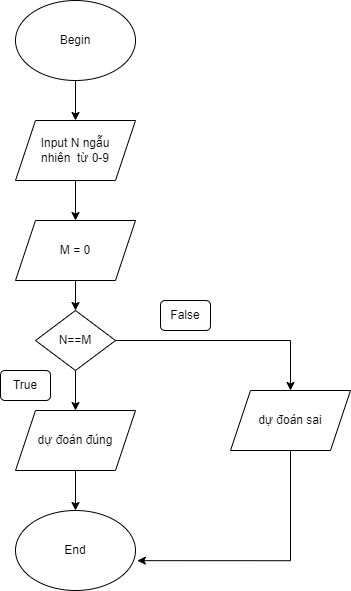

The diagram above was exported from draw.io. Its source (the exported page's mxGraphModel, read from the mxfile embedded in the PNG):
<mxGraphModel dx="1038" dy="513" grid="1" gridSize="10" guides="1" tooltips="1" connect="1" arrows="1" fold="1" page="1" pageScale="1" pageWidth="850" pageHeight="1100" math="0" shadow="0">
  <root>
    <mxCell id="0" />
    <mxCell id="1" parent="0" />
    <mxCell id="auzam0T1h0DHrcQJICqn-7" value="" style="edgeStyle=orthogonalEdgeStyle;rounded=0;orthogonalLoop=1;jettySize=auto;html=1;" edge="1" parent="1" source="auzam0T1h0DHrcQJICqn-1" target="auzam0T1h0DHrcQJICqn-4">
      <mxGeometry relative="1" as="geometry" />
    </mxCell>
    <mxCell id="auzam0T1h0DHrcQJICqn-1" value="Begin" style="ellipse;whiteSpace=wrap;html=1;" vertex="1" parent="1">
      <mxGeometry x="305" y="120" width="120" height="80" as="geometry" />
    </mxCell>
    <mxCell id="auzam0T1h0DHrcQJICqn-3" value="End" style="ellipse;whiteSpace=wrap;html=1;" vertex="1" parent="1">
      <mxGeometry x="305" y="630" width="120" height="80" as="geometry" />
    </mxCell>
    <mxCell id="auzam0T1h0DHrcQJICqn-9" value="" style="edgeStyle=orthogonalEdgeStyle;rounded=0;orthogonalLoop=1;jettySize=auto;html=1;" edge="1" parent="1" source="auzam0T1h0DHrcQJICqn-4">
      <mxGeometry relative="1" as="geometry">
        <mxPoint x="365" y="340" as="targetPoint" />
      </mxGeometry>
    </mxCell>
    <mxCell id="auzam0T1h0DHrcQJICqn-4" value="Input N ngẫu&lt;br&gt;nhiên&amp;nbsp; từ 0-9" style="shape=parallelogram;perimeter=parallelogramPerimeter;whiteSpace=wrap;html=1;fixedSize=1;" vertex="1" parent="1">
      <mxGeometry x="305" y="240" width="120" height="60" as="geometry" />
    </mxCell>
    <mxCell id="auzam0T1h0DHrcQJICqn-10" value="" style="edgeStyle=orthogonalEdgeStyle;rounded=0;orthogonalLoop=1;jettySize=auto;html=1;" edge="1" parent="1">
      <mxGeometry relative="1" as="geometry">
        <mxPoint x="365" y="400" as="sourcePoint" />
        <mxPoint x="365" y="430" as="targetPoint" />
      </mxGeometry>
    </mxCell>
    <mxCell id="auzam0T1h0DHrcQJICqn-13" value="M = 0" style="shape=parallelogram;perimeter=parallelogramPerimeter;whiteSpace=wrap;html=1;fixedSize=1;" vertex="1" parent="1">
      <mxGeometry x="305" y="340" width="120" height="60" as="geometry" />
    </mxCell>
    <mxCell id="auzam0T1h0DHrcQJICqn-17" style="edgeStyle=orthogonalEdgeStyle;rounded=0;orthogonalLoop=1;jettySize=auto;html=1;entryX=0.5;entryY=0;entryDx=0;entryDy=0;" edge="1" parent="1" source="auzam0T1h0DHrcQJICqn-14" target="auzam0T1h0DHrcQJICqn-16">
      <mxGeometry relative="1" as="geometry" />
    </mxCell>
    <mxCell id="auzam0T1h0DHrcQJICqn-23" value="" style="edgeStyle=orthogonalEdgeStyle;rounded=0;orthogonalLoop=1;jettySize=auto;html=1;" edge="1" parent="1" source="auzam0T1h0DHrcQJICqn-14" target="auzam0T1h0DHrcQJICqn-15">
      <mxGeometry relative="1" as="geometry" />
    </mxCell>
    <mxCell id="auzam0T1h0DHrcQJICqn-14" value="N==M" style="rhombus;whiteSpace=wrap;html=1;" vertex="1" parent="1">
      <mxGeometry x="325" y="430" width="80" height="60" as="geometry" />
    </mxCell>
    <mxCell id="auzam0T1h0DHrcQJICqn-24" value="" style="edgeStyle=orthogonalEdgeStyle;rounded=0;orthogonalLoop=1;jettySize=auto;html=1;" edge="1" parent="1" source="auzam0T1h0DHrcQJICqn-15" target="auzam0T1h0DHrcQJICqn-3">
      <mxGeometry relative="1" as="geometry" />
    </mxCell>
    <mxCell id="auzam0T1h0DHrcQJICqn-15" value="dự đoán đúng" style="shape=parallelogram;perimeter=parallelogramPerimeter;whiteSpace=wrap;html=1;fixedSize=1;" vertex="1" parent="1">
      <mxGeometry x="305" y="530" width="120" height="60" as="geometry" />
    </mxCell>
    <mxCell id="auzam0T1h0DHrcQJICqn-18" style="edgeStyle=orthogonalEdgeStyle;rounded=0;orthogonalLoop=1;jettySize=auto;html=1;entryX=1.015;entryY=0.627;entryDx=0;entryDy=0;entryPerimeter=0;" edge="1" parent="1" source="auzam0T1h0DHrcQJICqn-16" target="auzam0T1h0DHrcQJICqn-3">
      <mxGeometry relative="1" as="geometry">
        <Array as="points">
          <mxPoint x="580" y="680" />
        </Array>
      </mxGeometry>
    </mxCell>
    <mxCell id="auzam0T1h0DHrcQJICqn-16" value="dự đoán sai" style="shape=parallelogram;perimeter=parallelogramPerimeter;whiteSpace=wrap;html=1;fixedSize=1;" vertex="1" parent="1">
      <mxGeometry x="520" y="510" width="120" height="60" as="geometry" />
    </mxCell>
    <mxCell id="auzam0T1h0DHrcQJICqn-25" value="True" style="rounded=1;whiteSpace=wrap;html=1;" vertex="1" parent="1">
      <mxGeometry x="290" y="490" width="50" height="30" as="geometry" />
    </mxCell>
    <mxCell id="auzam0T1h0DHrcQJICqn-26" value="False" style="rounded=1;whiteSpace=wrap;html=1;" vertex="1" parent="1">
      <mxGeometry x="450" y="420" width="50" height="30" as="geometry" />
    </mxCell>
  </root>
</mxGraphModel>